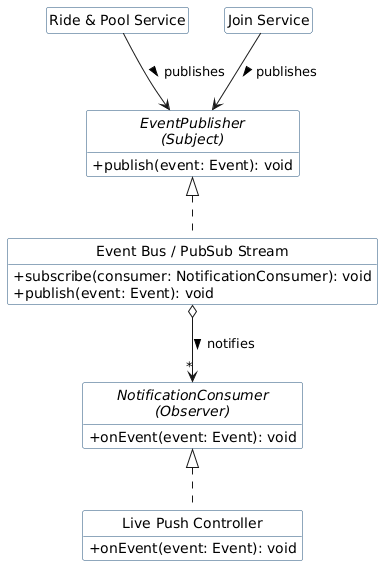

The diagram above was rendered by PlantUML. Its source (embedded in the PNG):
@startuml
hide empty members
hide circle
skinparam classAttributeIconSize 0
skinparam shadowing false
skinparam defaultFontName Arial
skinparam class {
    BackgroundColor #FFFFFF
    BorderColor #1F4E79
}

interface "EventPublisher\n(Subject)" as Subject {
    + publish(event: Event): void
}

interface "NotificationConsumer\n(Observer)" as Observer {
    + onEvent(event: Event): void
}

class "Event Bus / PubSub Stream" as EventBus {
    + subscribe(consumer: NotificationConsumer): void
    + publish(event: Event): void
}

class "Ride & Pool Service" as RideSvc
class "Join Service" as JoinSvc
class "Live Push Controller" as PushCtrl {
    + onEvent(event: Event): void
}

Subject <|.. EventBus
Observer <|.. PushCtrl

RideSvc --> Subject : publishes >
JoinSvc --> Subject : publishes >
EventBus o--> "*" Observer : notifies >
@enduml